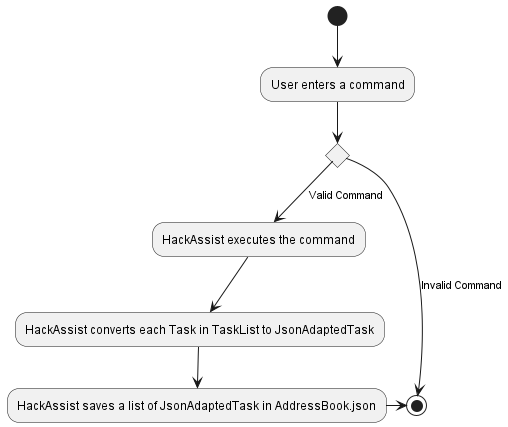

The diagram above was rendered by PlantUML. Its source (embedded in the PNG):
@startuml

(*) --> "User enters a command"
if "" then
  -->[Valid Command] "HackAssist executes the command"
  --> "HackAssist converts each Task in TaskList to JsonAdaptedTask"
  --> "HackAssist saves a list of JsonAdaptedTask in AddressBook.json"
  -right-> (*)
else
  -->[Invalid Command] (*)
endif

@enduml